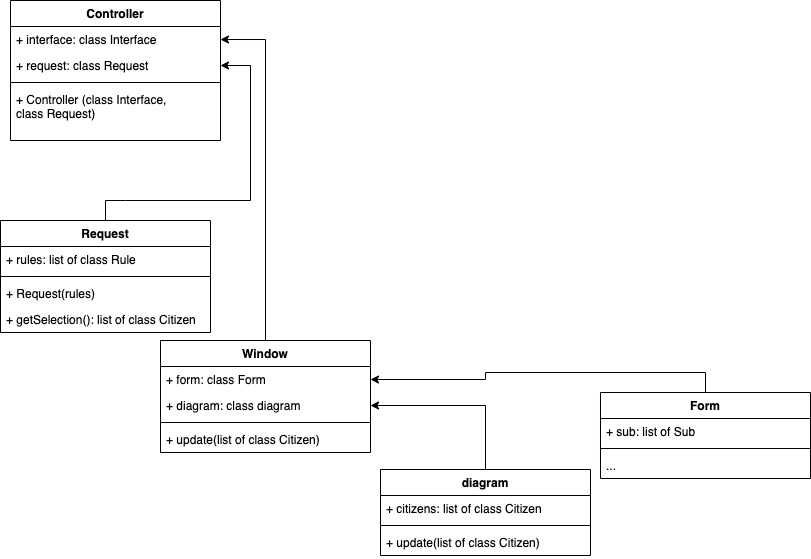

The diagram above was exported from draw.io. Its source (the exported page's mxGraphModel, read from the mxfile embedded in the PNG):
<mxGraphModel dx="1182" dy="898" grid="1" gridSize="10" guides="1" tooltips="1" connect="1" arrows="1" fold="1" page="1" pageScale="1" pageWidth="827" pageHeight="1169" math="0" shadow="0">
  <root>
    <mxCell id="0" />
    <mxCell id="1" parent="0" />
    <mxCell id="Mz9sK5YYV1Uy-Ievu6T3-1" style="edgeStyle=orthogonalEdgeStyle;rounded=0;orthogonalLoop=1;jettySize=auto;html=1;exitX=0.5;exitY=0;exitDx=0;exitDy=0;entryX=1;entryY=0.5;entryDx=0;entryDy=0;" parent="1" source="Mz9sK5YYV1Uy-Ievu6T3-2" target="Mz9sK5YYV1Uy-Ievu6T3-8" edge="1">
      <mxGeometry relative="1" as="geometry" />
    </mxCell>
    <mxCell id="Mz9sK5YYV1Uy-Ievu6T3-2" value="Window" style="swimlane;fontStyle=1;align=center;verticalAlign=top;childLayout=stackLayout;horizontal=1;startSize=26;horizontalStack=0;resizeParent=1;resizeParentMax=0;resizeLast=0;collapsible=1;marginBottom=0;" parent="1" vertex="1">
      <mxGeometry x="10" y="370" width="210" height="112" as="geometry" />
    </mxCell>
    <mxCell id="Mz9sK5YYV1Uy-Ievu6T3-3" value="+ form: class Form" style="text;strokeColor=none;fillColor=none;align=left;verticalAlign=top;spacingLeft=4;spacingRight=4;overflow=hidden;rotatable=0;points=[[0,0.5],[1,0.5]];portConstraint=eastwest;" parent="Mz9sK5YYV1Uy-Ievu6T3-2" vertex="1">
      <mxGeometry y="26" width="210" height="26" as="geometry" />
    </mxCell>
    <mxCell id="Mz9sK5YYV1Uy-Ievu6T3-4" value="+ diagram: class diagram" style="text;strokeColor=none;fillColor=none;align=left;verticalAlign=top;spacingLeft=4;spacingRight=4;overflow=hidden;rotatable=0;points=[[0,0.5],[1,0.5]];portConstraint=eastwest;" parent="Mz9sK5YYV1Uy-Ievu6T3-2" vertex="1">
      <mxGeometry y="52" width="210" height="26" as="geometry" />
    </mxCell>
    <mxCell id="Mz9sK5YYV1Uy-Ievu6T3-5" value="" style="line;strokeWidth=1;fillColor=none;align=left;verticalAlign=middle;spacingTop=-1;spacingLeft=3;spacingRight=3;rotatable=0;labelPosition=right;points=[];portConstraint=eastwest;" parent="Mz9sK5YYV1Uy-Ievu6T3-2" vertex="1">
      <mxGeometry y="78" width="210" height="8" as="geometry" />
    </mxCell>
    <mxCell id="Mz9sK5YYV1Uy-Ievu6T3-6" value="+ update(list of class Citizen)" style="text;strokeColor=none;fillColor=none;align=left;verticalAlign=top;spacingLeft=4;spacingRight=4;overflow=hidden;rotatable=0;points=[[0,0.5],[1,0.5]];portConstraint=eastwest;" parent="Mz9sK5YYV1Uy-Ievu6T3-2" vertex="1">
      <mxGeometry y="86" width="210" height="26" as="geometry" />
    </mxCell>
    <mxCell id="Mz9sK5YYV1Uy-Ievu6T3-7" value="Controller" style="swimlane;fontStyle=1;align=center;verticalAlign=top;childLayout=stackLayout;horizontal=1;startSize=26;horizontalStack=0;resizeParent=1;resizeParentMax=0;resizeLast=0;collapsible=1;marginBottom=0;" parent="1" vertex="1">
      <mxGeometry x="-140" y="30" width="210" height="140" as="geometry" />
    </mxCell>
    <mxCell id="Mz9sK5YYV1Uy-Ievu6T3-8" value="+ interface: class Interface" style="text;strokeColor=none;fillColor=none;align=left;verticalAlign=top;spacingLeft=4;spacingRight=4;overflow=hidden;rotatable=0;points=[[0,0.5],[1,0.5]];portConstraint=eastwest;" parent="Mz9sK5YYV1Uy-Ievu6T3-7" vertex="1">
      <mxGeometry y="26" width="210" height="26" as="geometry" />
    </mxCell>
    <mxCell id="Mz9sK5YYV1Uy-Ievu6T3-9" value="+ request: class Request" style="text;strokeColor=none;fillColor=none;align=left;verticalAlign=top;spacingLeft=4;spacingRight=4;overflow=hidden;rotatable=0;points=[[0,0.5],[1,0.5]];portConstraint=eastwest;" parent="Mz9sK5YYV1Uy-Ievu6T3-7" vertex="1">
      <mxGeometry y="52" width="210" height="26" as="geometry" />
    </mxCell>
    <mxCell id="Mz9sK5YYV1Uy-Ievu6T3-10" value="" style="line;strokeWidth=1;fillColor=none;align=left;verticalAlign=middle;spacingTop=-1;spacingLeft=3;spacingRight=3;rotatable=0;labelPosition=right;points=[];portConstraint=eastwest;" parent="Mz9sK5YYV1Uy-Ievu6T3-7" vertex="1">
      <mxGeometry y="78" width="210" height="8" as="geometry" />
    </mxCell>
    <mxCell id="Mz9sK5YYV1Uy-Ievu6T3-11" value="+ Controller (class Interface, &#10;class Request)" style="text;strokeColor=none;fillColor=none;align=left;verticalAlign=top;spacingLeft=4;spacingRight=4;overflow=hidden;rotatable=0;points=[[0,0.5],[1,0.5]];portConstraint=eastwest;" parent="Mz9sK5YYV1Uy-Ievu6T3-7" vertex="1">
      <mxGeometry y="86" width="210" height="54" as="geometry" />
    </mxCell>
    <mxCell id="Mz9sK5YYV1Uy-Ievu6T3-12" style="edgeStyle=orthogonalEdgeStyle;rounded=0;orthogonalLoop=1;jettySize=auto;html=1;exitX=0.5;exitY=0;exitDx=0;exitDy=0;entryX=1;entryY=0.5;entryDx=0;entryDy=0;" parent="1" source="Mz9sK5YYV1Uy-Ievu6T3-13" target="Mz9sK5YYV1Uy-Ievu6T3-3" edge="1">
      <mxGeometry relative="1" as="geometry" />
    </mxCell>
    <mxCell id="Mz9sK5YYV1Uy-Ievu6T3-13" value="Form" style="swimlane;fontStyle=1;align=center;verticalAlign=top;childLayout=stackLayout;horizontal=1;startSize=26;horizontalStack=0;resizeParent=1;resizeParentMax=0;resizeLast=0;collapsible=1;marginBottom=0;" parent="1" vertex="1">
      <mxGeometry x="450" y="422" width="210" height="86" as="geometry" />
    </mxCell>
    <mxCell id="Mz9sK5YYV1Uy-Ievu6T3-14" value="+ sub: list of Sub" style="text;strokeColor=none;fillColor=none;align=left;verticalAlign=top;spacingLeft=4;spacingRight=4;overflow=hidden;rotatable=0;points=[[0,0.5],[1,0.5]];portConstraint=eastwest;" parent="Mz9sK5YYV1Uy-Ievu6T3-13" vertex="1">
      <mxGeometry y="26" width="210" height="26" as="geometry" />
    </mxCell>
    <mxCell id="Mz9sK5YYV1Uy-Ievu6T3-15" value="" style="line;strokeWidth=1;fillColor=none;align=left;verticalAlign=middle;spacingTop=-1;spacingLeft=3;spacingRight=3;rotatable=0;labelPosition=right;points=[];portConstraint=eastwest;" parent="Mz9sK5YYV1Uy-Ievu6T3-13" vertex="1">
      <mxGeometry y="52" width="210" height="8" as="geometry" />
    </mxCell>
    <mxCell id="Mz9sK5YYV1Uy-Ievu6T3-16" value="..." style="text;strokeColor=none;fillColor=none;align=left;verticalAlign=top;spacingLeft=4;spacingRight=4;overflow=hidden;rotatable=0;points=[[0,0.5],[1,0.5]];portConstraint=eastwest;" parent="Mz9sK5YYV1Uy-Ievu6T3-13" vertex="1">
      <mxGeometry y="60" width="210" height="26" as="geometry" />
    </mxCell>
    <mxCell id="28UwCCS9xqhVAgHnbJGE-1" style="edgeStyle=orthogonalEdgeStyle;rounded=0;orthogonalLoop=1;jettySize=auto;html=1;exitX=0.5;exitY=0;exitDx=0;exitDy=0;entryX=1;entryY=0.5;entryDx=0;entryDy=0;" parent="1" source="Mz9sK5YYV1Uy-Ievu6T3-18" target="Mz9sK5YYV1Uy-Ievu6T3-4" edge="1">
      <mxGeometry relative="1" as="geometry" />
    </mxCell>
    <mxCell id="Mz9sK5YYV1Uy-Ievu6T3-18" value="diagram" style="swimlane;fontStyle=1;align=center;verticalAlign=top;childLayout=stackLayout;horizontal=1;startSize=26;horizontalStack=0;resizeParent=1;resizeParentMax=0;resizeLast=0;collapsible=1;marginBottom=0;" parent="1" vertex="1">
      <mxGeometry x="230" y="499" width="210" height="86" as="geometry" />
    </mxCell>
    <mxCell id="Mz9sK5YYV1Uy-Ievu6T3-19" value="+ citizens: list of class Citizen" style="text;strokeColor=none;fillColor=none;align=left;verticalAlign=top;spacingLeft=4;spacingRight=4;overflow=hidden;rotatable=0;points=[[0,0.5],[1,0.5]];portConstraint=eastwest;" parent="Mz9sK5YYV1Uy-Ievu6T3-18" vertex="1">
      <mxGeometry y="26" width="210" height="26" as="geometry" />
    </mxCell>
    <mxCell id="Mz9sK5YYV1Uy-Ievu6T3-20" value="" style="line;strokeWidth=1;fillColor=none;align=left;verticalAlign=middle;spacingTop=-1;spacingLeft=3;spacingRight=3;rotatable=0;labelPosition=right;points=[];portConstraint=eastwest;" parent="Mz9sK5YYV1Uy-Ievu6T3-18" vertex="1">
      <mxGeometry y="52" width="210" height="8" as="geometry" />
    </mxCell>
    <mxCell id="Mz9sK5YYV1Uy-Ievu6T3-21" value="+ update(list of class Citizen)" style="text;strokeColor=none;fillColor=none;align=left;verticalAlign=top;spacingLeft=4;spacingRight=4;overflow=hidden;rotatable=0;points=[[0,0.5],[1,0.5]];portConstraint=eastwest;" parent="Mz9sK5YYV1Uy-Ievu6T3-18" vertex="1">
      <mxGeometry y="60" width="210" height="26" as="geometry" />
    </mxCell>
    <mxCell id="Mz9sK5YYV1Uy-Ievu6T3-30" style="edgeStyle=orthogonalEdgeStyle;rounded=0;orthogonalLoop=1;jettySize=auto;html=1;exitX=0.5;exitY=0;exitDx=0;exitDy=0;entryX=1;entryY=0.5;entryDx=0;entryDy=0;" parent="1" source="Mz9sK5YYV1Uy-Ievu6T3-31" target="Mz9sK5YYV1Uy-Ievu6T3-9" edge="1">
      <mxGeometry relative="1" as="geometry">
        <Array as="points">
          <mxPoint x="-25" y="230" />
          <mxPoint x="100" y="230" />
          <mxPoint x="100" y="135" />
        </Array>
      </mxGeometry>
    </mxCell>
    <mxCell id="Mz9sK5YYV1Uy-Ievu6T3-31" value="Request" style="swimlane;fontStyle=1;align=center;verticalAlign=top;childLayout=stackLayout;horizontal=1;startSize=26;horizontalStack=0;resizeParent=1;resizeParentMax=0;resizeLast=0;collapsible=1;marginBottom=0;" parent="1" vertex="1">
      <mxGeometry x="-150" y="250" width="210" height="112" as="geometry" />
    </mxCell>
    <mxCell id="Mz9sK5YYV1Uy-Ievu6T3-32" value="+ rules: list of class Rule" style="text;strokeColor=none;fillColor=none;align=left;verticalAlign=top;spacingLeft=4;spacingRight=4;overflow=hidden;rotatable=0;points=[[0,0.5],[1,0.5]];portConstraint=eastwest;" parent="Mz9sK5YYV1Uy-Ievu6T3-31" vertex="1">
      <mxGeometry y="26" width="210" height="26" as="geometry" />
    </mxCell>
    <mxCell id="Mz9sK5YYV1Uy-Ievu6T3-33" value="" style="line;strokeWidth=1;fillColor=none;align=left;verticalAlign=middle;spacingTop=-1;spacingLeft=3;spacingRight=3;rotatable=0;labelPosition=right;points=[];portConstraint=eastwest;" parent="Mz9sK5YYV1Uy-Ievu6T3-31" vertex="1">
      <mxGeometry y="52" width="210" height="8" as="geometry" />
    </mxCell>
    <mxCell id="Mz9sK5YYV1Uy-Ievu6T3-34" value="+ Request(rules)" style="text;strokeColor=none;fillColor=none;align=left;verticalAlign=top;spacingLeft=4;spacingRight=4;overflow=hidden;rotatable=0;points=[[0,0.5],[1,0.5]];portConstraint=eastwest;" parent="Mz9sK5YYV1Uy-Ievu6T3-31" vertex="1">
      <mxGeometry y="60" width="210" height="26" as="geometry" />
    </mxCell>
    <mxCell id="Mz9sK5YYV1Uy-Ievu6T3-35" value="+ getSelection(): list of class Citizen" style="text;strokeColor=none;fillColor=none;align=left;verticalAlign=top;spacingLeft=4;spacingRight=4;overflow=hidden;rotatable=0;points=[[0,0.5],[1,0.5]];portConstraint=eastwest;" parent="Mz9sK5YYV1Uy-Ievu6T3-31" vertex="1">
      <mxGeometry y="86" width="210" height="26" as="geometry" />
    </mxCell>
  </root>
</mxGraphModel>